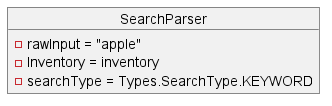

The diagram above was rendered by PlantUML. Its source (embedded in the PNG):
@startuml
'https://plantuml.com/object-diagram

object SearchParser{
    - rawInput = "apple"
    - Inventory = inventory
    - searchType = Types.SearchType.KEYWORD
}


@enduml